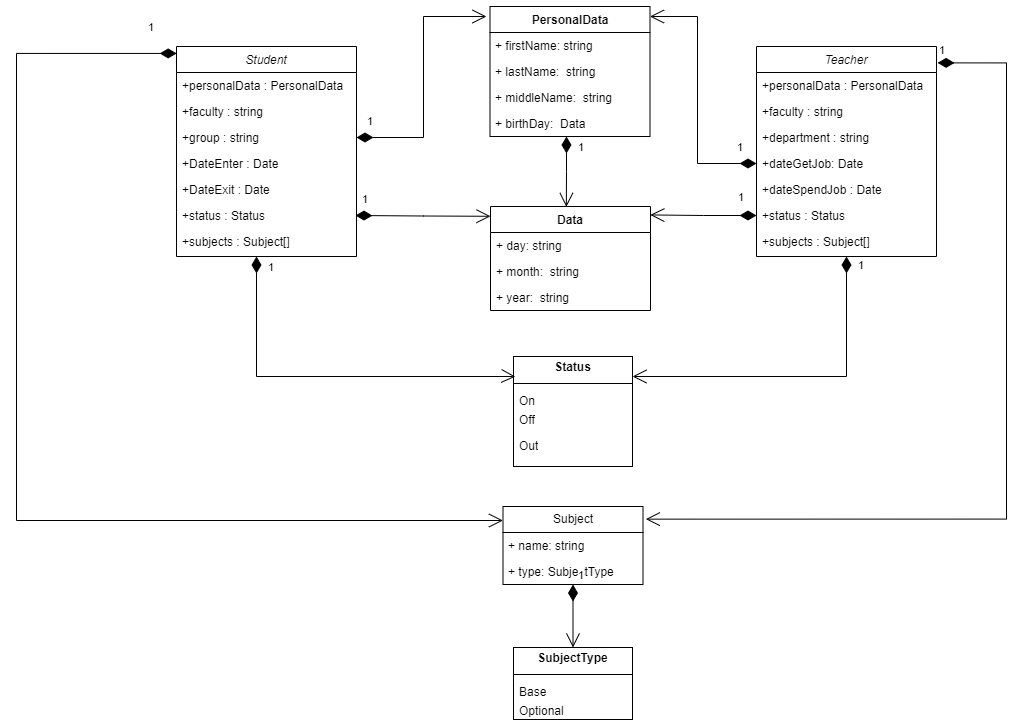

The diagram above was exported from draw.io. Its source (the exported page's mxGraphModel, read from the mxfile embedded in the PNG):
<mxGraphModel dx="1042" dy="1045" grid="1" gridSize="10" guides="1" tooltips="1" connect="1" arrows="1" fold="1" page="1" pageScale="1" pageWidth="827" pageHeight="1169" math="0" shadow="0">
  <root>
    <mxCell id="WIyWlLk6GJQsqaUBKTNV-0" />
    <mxCell id="WIyWlLk6GJQsqaUBKTNV-1" parent="WIyWlLk6GJQsqaUBKTNV-0" />
    <mxCell id="zkfFHV4jXpPFQw0GAbJ--0" value="Student" style="swimlane;fontStyle=2;align=center;verticalAlign=top;childLayout=stackLayout;horizontal=1;startSize=26;horizontalStack=0;resizeParent=1;resizeLast=0;collapsible=1;marginBottom=0;rounded=0;shadow=0;strokeWidth=1;" parent="WIyWlLk6GJQsqaUBKTNV-1" vertex="1">
      <mxGeometry x="490" y="110" width="180" height="210" as="geometry">
        <mxRectangle x="230" y="140" width="160" height="26" as="alternateBounds" />
      </mxGeometry>
    </mxCell>
    <mxCell id="d-rQbJ1t-D48NXg8RTXQ-0" value="+personalData : PersonalData" style="text;align=left;verticalAlign=top;spacingLeft=4;spacingRight=4;overflow=hidden;rotatable=0;points=[[0,0.5],[1,0.5]];portConstraint=eastwest;" vertex="1" parent="zkfFHV4jXpPFQw0GAbJ--0">
      <mxGeometry y="26" width="180" height="26" as="geometry" />
    </mxCell>
    <mxCell id="zkfFHV4jXpPFQw0GAbJ--1" value="+faculty : string&#10;" style="text;align=left;verticalAlign=top;spacingLeft=4;spacingRight=4;overflow=hidden;rotatable=0;points=[[0,0.5],[1,0.5]];portConstraint=eastwest;" parent="zkfFHV4jXpPFQw0GAbJ--0" vertex="1">
      <mxGeometry y="52" width="180" height="26" as="geometry" />
    </mxCell>
    <mxCell id="d-rQbJ1t-D48NXg8RTXQ-2" value="+group : string&#10;" style="text;align=left;verticalAlign=top;spacingLeft=4;spacingRight=4;overflow=hidden;rotatable=0;points=[[0,0.5],[1,0.5]];portConstraint=eastwest;" vertex="1" parent="zkfFHV4jXpPFQw0GAbJ--0">
      <mxGeometry y="78" width="180" height="26" as="geometry" />
    </mxCell>
    <mxCell id="d-rQbJ1t-D48NXg8RTXQ-3" value="+DateEnter : Date&#10;" style="text;align=left;verticalAlign=top;spacingLeft=4;spacingRight=4;overflow=hidden;rotatable=0;points=[[0,0.5],[1,0.5]];portConstraint=eastwest;" vertex="1" parent="zkfFHV4jXpPFQw0GAbJ--0">
      <mxGeometry y="104" width="180" height="26" as="geometry" />
    </mxCell>
    <mxCell id="d-rQbJ1t-D48NXg8RTXQ-10" value="+DateExit : Date" style="text;align=left;verticalAlign=top;spacingLeft=4;spacingRight=4;overflow=hidden;rotatable=0;points=[[0,0.5],[1,0.5]];portConstraint=eastwest;" vertex="1" parent="zkfFHV4jXpPFQw0GAbJ--0">
      <mxGeometry y="130" width="180" height="26" as="geometry" />
    </mxCell>
    <mxCell id="d-rQbJ1t-D48NXg8RTXQ-11" value="+status : Status&#10;" style="text;align=left;verticalAlign=top;spacingLeft=4;spacingRight=4;overflow=hidden;rotatable=0;points=[[0,0.5],[1,0.5]];portConstraint=eastwest;" vertex="1" parent="zkfFHV4jXpPFQw0GAbJ--0">
      <mxGeometry y="156" width="180" height="26" as="geometry" />
    </mxCell>
    <mxCell id="d-rQbJ1t-D48NXg8RTXQ-12" value="+subjects : Subject[]" style="text;align=left;verticalAlign=top;spacingLeft=4;spacingRight=4;overflow=hidden;rotatable=0;points=[[0,0.5],[1,0.5]];portConstraint=eastwest;" vertex="1" parent="zkfFHV4jXpPFQw0GAbJ--0">
      <mxGeometry y="182" width="180" height="26" as="geometry" />
    </mxCell>
    <mxCell id="d-rQbJ1t-D48NXg8RTXQ-15" value="PersonalData" style="swimlane;fontStyle=1;align=center;verticalAlign=top;childLayout=stackLayout;horizontal=1;startSize=26;horizontalStack=0;resizeParent=1;resizeParentMax=0;resizeLast=0;collapsible=1;marginBottom=0;whiteSpace=wrap;html=1;" vertex="1" parent="WIyWlLk6GJQsqaUBKTNV-1">
      <mxGeometry x="803.5" y="70" width="160" height="130" as="geometry" />
    </mxCell>
    <mxCell id="d-rQbJ1t-D48NXg8RTXQ-16" value="+ firstName: string" style="text;strokeColor=none;fillColor=none;align=left;verticalAlign=top;spacingLeft=4;spacingRight=4;overflow=hidden;rotatable=0;points=[[0,0.5],[1,0.5]];portConstraint=eastwest;whiteSpace=wrap;html=1;" vertex="1" parent="d-rQbJ1t-D48NXg8RTXQ-15">
      <mxGeometry y="26" width="160" height="26" as="geometry" />
    </mxCell>
    <mxCell id="d-rQbJ1t-D48NXg8RTXQ-23" value="+ lastName:&amp;nbsp; string" style="text;strokeColor=none;fillColor=none;align=left;verticalAlign=top;spacingLeft=4;spacingRight=4;overflow=hidden;rotatable=0;points=[[0,0.5],[1,0.5]];portConstraint=eastwest;whiteSpace=wrap;html=1;" vertex="1" parent="d-rQbJ1t-D48NXg8RTXQ-15">
      <mxGeometry y="52" width="160" height="26" as="geometry" />
    </mxCell>
    <mxCell id="d-rQbJ1t-D48NXg8RTXQ-46" value="+ middleName:&amp;nbsp; string" style="text;strokeColor=none;fillColor=none;align=left;verticalAlign=top;spacingLeft=4;spacingRight=4;overflow=hidden;rotatable=0;points=[[0,0.5],[1,0.5]];portConstraint=eastwest;whiteSpace=wrap;html=1;" vertex="1" parent="d-rQbJ1t-D48NXg8RTXQ-15">
      <mxGeometry y="78" width="160" height="26" as="geometry" />
    </mxCell>
    <mxCell id="d-rQbJ1t-D48NXg8RTXQ-47" value="+ birthDay:&amp;nbsp; Data" style="text;strokeColor=none;fillColor=none;align=left;verticalAlign=top;spacingLeft=4;spacingRight=4;overflow=hidden;rotatable=0;points=[[0,0.5],[1,0.5]];portConstraint=eastwest;whiteSpace=wrap;html=1;" vertex="1" parent="d-rQbJ1t-D48NXg8RTXQ-15">
      <mxGeometry y="104" width="160" height="26" as="geometry" />
    </mxCell>
    <mxCell id="d-rQbJ1t-D48NXg8RTXQ-45" value="1" style="endArrow=open;html=1;endSize=12;startArrow=diamondThin;startSize=14;startFill=1;edgeStyle=orthogonalEdgeStyle;align=left;verticalAlign=bottom;rounded=0;exitX=1;exitY=0.5;exitDx=0;exitDy=0;entryX=-0.022;entryY=0.077;entryDx=0;entryDy=0;entryPerimeter=0;" edge="1" parent="WIyWlLk6GJQsqaUBKTNV-1" source="d-rQbJ1t-D48NXg8RTXQ-2" target="d-rQbJ1t-D48NXg8RTXQ-15">
      <mxGeometry x="-0.9254" y="7" relative="1" as="geometry">
        <mxPoint x="590" y="500" as="sourcePoint" />
        <mxPoint x="780" y="93" as="targetPoint" />
        <Array as="points">
          <mxPoint x="737" y="201" />
          <mxPoint x="737" y="80" />
        </Array>
        <mxPoint as="offset" />
      </mxGeometry>
    </mxCell>
    <mxCell id="d-rQbJ1t-D48NXg8RTXQ-48" value="Teacher" style="swimlane;fontStyle=2;align=center;verticalAlign=top;childLayout=stackLayout;horizontal=1;startSize=26;horizontalStack=0;resizeParent=1;resizeLast=0;collapsible=1;marginBottom=0;rounded=0;shadow=0;strokeWidth=1;" vertex="1" parent="WIyWlLk6GJQsqaUBKTNV-1">
      <mxGeometry x="1070" y="110" width="180" height="210" as="geometry">
        <mxRectangle x="230" y="140" width="160" height="26" as="alternateBounds" />
      </mxGeometry>
    </mxCell>
    <mxCell id="d-rQbJ1t-D48NXg8RTXQ-49" value="+personalData : PersonalData" style="text;align=left;verticalAlign=top;spacingLeft=4;spacingRight=4;overflow=hidden;rotatable=0;points=[[0,0.5],[1,0.5]];portConstraint=eastwest;" vertex="1" parent="d-rQbJ1t-D48NXg8RTXQ-48">
      <mxGeometry y="26" width="180" height="26" as="geometry" />
    </mxCell>
    <mxCell id="d-rQbJ1t-D48NXg8RTXQ-50" value="+faculty : string&#10;" style="text;align=left;verticalAlign=top;spacingLeft=4;spacingRight=4;overflow=hidden;rotatable=0;points=[[0,0.5],[1,0.5]];portConstraint=eastwest;" vertex="1" parent="d-rQbJ1t-D48NXg8RTXQ-48">
      <mxGeometry y="52" width="180" height="26" as="geometry" />
    </mxCell>
    <mxCell id="d-rQbJ1t-D48NXg8RTXQ-52" value="+department : string&#10;" style="text;align=left;verticalAlign=top;spacingLeft=4;spacingRight=4;overflow=hidden;rotatable=0;points=[[0,0.5],[1,0.5]];portConstraint=eastwest;" vertex="1" parent="d-rQbJ1t-D48NXg8RTXQ-48">
      <mxGeometry y="78" width="180" height="26" as="geometry" />
    </mxCell>
    <mxCell id="d-rQbJ1t-D48NXg8RTXQ-53" value="+dateGetJob: Date&#10;" style="text;align=left;verticalAlign=top;spacingLeft=4;spacingRight=4;overflow=hidden;rotatable=0;points=[[0,0.5],[1,0.5]];portConstraint=eastwest;" vertex="1" parent="d-rQbJ1t-D48NXg8RTXQ-48">
      <mxGeometry y="104" width="180" height="26" as="geometry" />
    </mxCell>
    <mxCell id="d-rQbJ1t-D48NXg8RTXQ-54" value="+dateSpendJob : Date&#10;" style="text;align=left;verticalAlign=top;spacingLeft=4;spacingRight=4;overflow=hidden;rotatable=0;points=[[0,0.5],[1,0.5]];portConstraint=eastwest;" vertex="1" parent="d-rQbJ1t-D48NXg8RTXQ-48">
      <mxGeometry y="130" width="180" height="26" as="geometry" />
    </mxCell>
    <mxCell id="d-rQbJ1t-D48NXg8RTXQ-55" value="+status : Status" style="text;align=left;verticalAlign=top;spacingLeft=4;spacingRight=4;overflow=hidden;rotatable=0;points=[[0,0.5],[1,0.5]];portConstraint=eastwest;" vertex="1" parent="d-rQbJ1t-D48NXg8RTXQ-48">
      <mxGeometry y="156" width="180" height="26" as="geometry" />
    </mxCell>
    <mxCell id="d-rQbJ1t-D48NXg8RTXQ-56" value="+subjects : Subject[]" style="text;align=left;verticalAlign=top;spacingLeft=4;spacingRight=4;overflow=hidden;rotatable=0;points=[[0,0.5],[1,0.5]];portConstraint=eastwest;" vertex="1" parent="d-rQbJ1t-D48NXg8RTXQ-48">
      <mxGeometry y="182" width="180" height="26" as="geometry" />
    </mxCell>
    <mxCell id="d-rQbJ1t-D48NXg8RTXQ-60" value="1" style="endArrow=open;html=1;endSize=12;startArrow=diamondThin;startSize=14;startFill=1;edgeStyle=orthogonalEdgeStyle;align=left;verticalAlign=bottom;rounded=0;exitX=0;exitY=0.5;exitDx=0;exitDy=0;" edge="1" parent="WIyWlLk6GJQsqaUBKTNV-1" source="d-rQbJ1t-D48NXg8RTXQ-53" target="d-rQbJ1t-D48NXg8RTXQ-15">
      <mxGeometry x="-0.8357" y="-7" relative="1" as="geometry">
        <mxPoint x="770" y="270" as="sourcePoint" />
        <mxPoint x="1010" y="90" as="targetPoint" />
        <Array as="points">
          <mxPoint x="1011" y="227" />
          <mxPoint x="1011" y="80" />
        </Array>
        <mxPoint as="offset" />
      </mxGeometry>
    </mxCell>
    <mxCell id="d-rQbJ1t-D48NXg8RTXQ-61" value="Data" style="swimlane;fontStyle=1;align=center;verticalAlign=top;childLayout=stackLayout;horizontal=1;startSize=26;horizontalStack=0;resizeParent=1;resizeParentMax=0;resizeLast=0;collapsible=1;marginBottom=0;whiteSpace=wrap;html=1;" vertex="1" parent="WIyWlLk6GJQsqaUBKTNV-1">
      <mxGeometry x="804" y="270" width="160" height="104" as="geometry" />
    </mxCell>
    <mxCell id="d-rQbJ1t-D48NXg8RTXQ-62" value="+ day: string" style="text;strokeColor=none;fillColor=none;align=left;verticalAlign=top;spacingLeft=4;spacingRight=4;overflow=hidden;rotatable=0;points=[[0,0.5],[1,0.5]];portConstraint=eastwest;whiteSpace=wrap;html=1;" vertex="1" parent="d-rQbJ1t-D48NXg8RTXQ-61">
      <mxGeometry y="26" width="160" height="26" as="geometry" />
    </mxCell>
    <mxCell id="d-rQbJ1t-D48NXg8RTXQ-63" value="+ month:&amp;nbsp; string" style="text;strokeColor=none;fillColor=none;align=left;verticalAlign=top;spacingLeft=4;spacingRight=4;overflow=hidden;rotatable=0;points=[[0,0.5],[1,0.5]];portConstraint=eastwest;whiteSpace=wrap;html=1;" vertex="1" parent="d-rQbJ1t-D48NXg8RTXQ-61">
      <mxGeometry y="52" width="160" height="26" as="geometry" />
    </mxCell>
    <mxCell id="d-rQbJ1t-D48NXg8RTXQ-64" value="+ year:&amp;nbsp; string" style="text;strokeColor=none;fillColor=none;align=left;verticalAlign=top;spacingLeft=4;spacingRight=4;overflow=hidden;rotatable=0;points=[[0,0.5],[1,0.5]];portConstraint=eastwest;whiteSpace=wrap;html=1;" vertex="1" parent="d-rQbJ1t-D48NXg8RTXQ-61">
      <mxGeometry y="78" width="160" height="26" as="geometry" />
    </mxCell>
    <mxCell id="d-rQbJ1t-D48NXg8RTXQ-66" value="1" style="endArrow=open;html=1;endSize=12;startArrow=diamondThin;startSize=14;startFill=1;edgeStyle=orthogonalEdgeStyle;align=left;verticalAlign=bottom;rounded=0;exitX=1;exitY=0.5;exitDx=0;exitDy=0;entryX=0;entryY=0.094;entryDx=0;entryDy=0;entryPerimeter=0;" edge="1" parent="WIyWlLk6GJQsqaUBKTNV-1" target="d-rQbJ1t-D48NXg8RTXQ-61">
      <mxGeometry x="-0.9254" y="7" relative="1" as="geometry">
        <mxPoint x="669" y="279" as="sourcePoint" />
        <mxPoint x="770" y="280" as="targetPoint" />
        <mxPoint as="offset" />
      </mxGeometry>
    </mxCell>
    <mxCell id="d-rQbJ1t-D48NXg8RTXQ-71" value="1" style="endArrow=open;html=1;endSize=12;startArrow=diamondThin;startSize=14;startFill=1;edgeStyle=orthogonalEdgeStyle;align=left;verticalAlign=bottom;rounded=0;exitX=0.478;exitY=1;exitDx=0;exitDy=0;exitPerimeter=0;entryX=0.474;entryY=0.004;entryDx=0;entryDy=0;entryPerimeter=0;" edge="1" parent="WIyWlLk6GJQsqaUBKTNV-1" source="d-rQbJ1t-D48NXg8RTXQ-47" target="d-rQbJ1t-D48NXg8RTXQ-61">
      <mxGeometry x="-0.4334" y="10" relative="1" as="geometry">
        <mxPoint x="810" y="280" as="sourcePoint" />
        <mxPoint x="970" y="280" as="targetPoint" />
        <mxPoint as="offset" />
      </mxGeometry>
    </mxCell>
    <mxCell id="d-rQbJ1t-D48NXg8RTXQ-72" value="1" style="endArrow=open;html=1;endSize=12;startArrow=diamondThin;startSize=14;startFill=1;edgeStyle=orthogonalEdgeStyle;align=left;verticalAlign=bottom;rounded=0;exitX=0;exitY=0.5;exitDx=0;exitDy=0;entryX=0.999;entryY=0.081;entryDx=0;entryDy=0;entryPerimeter=0;" edge="1" parent="WIyWlLk6GJQsqaUBKTNV-1" source="d-rQbJ1t-D48NXg8RTXQ-55" target="d-rQbJ1t-D48NXg8RTXQ-61">
      <mxGeometry x="-0.6253" y="-9" relative="1" as="geometry">
        <mxPoint x="679" y="289" as="sourcePoint" />
        <mxPoint x="812" y="289" as="targetPoint" />
        <mxPoint as="offset" />
      </mxGeometry>
    </mxCell>
    <mxCell id="d-rQbJ1t-D48NXg8RTXQ-80" value="&lt;p style=&quot;margin:0px;margin-top:4px;text-align:center;&quot;&gt;&lt;b&gt;Status&lt;/b&gt;&lt;/p&gt;" style="verticalAlign=top;align=left;overflow=fill;fontSize=12;fontFamily=Helvetica;html=1;whiteSpace=wrap;" vertex="1" parent="WIyWlLk6GJQsqaUBKTNV-1">
      <mxGeometry x="827" y="420" width="119" height="110" as="geometry" />
    </mxCell>
    <mxCell id="d-rQbJ1t-D48NXg8RTXQ-81" value="" style="line;strokeWidth=1;fillColor=none;align=left;verticalAlign=middle;spacingTop=-1;spacingLeft=3;spacingRight=3;rotatable=0;labelPosition=right;points=[];portConstraint=eastwest;strokeColor=inherit;" vertex="1" parent="WIyWlLk6GJQsqaUBKTNV-1">
      <mxGeometry x="827" y="443" width="119" height="8" as="geometry" />
    </mxCell>
    <mxCell id="d-rQbJ1t-D48NXg8RTXQ-82" value="On" style="text;strokeColor=none;fillColor=none;align=left;verticalAlign=top;spacingLeft=4;spacingRight=4;overflow=hidden;rotatable=0;points=[[0,0.5],[1,0.5]];portConstraint=eastwest;whiteSpace=wrap;html=1;" vertex="1" parent="WIyWlLk6GJQsqaUBKTNV-1">
      <mxGeometry x="827" y="451" width="100" height="26" as="geometry" />
    </mxCell>
    <mxCell id="d-rQbJ1t-D48NXg8RTXQ-83" value="Off" style="text;strokeColor=none;fillColor=none;align=left;verticalAlign=top;spacingLeft=4;spacingRight=4;overflow=hidden;rotatable=0;points=[[0,0.5],[1,0.5]];portConstraint=eastwest;whiteSpace=wrap;html=1;" vertex="1" parent="WIyWlLk6GJQsqaUBKTNV-1">
      <mxGeometry x="827" y="470" width="100" height="26" as="geometry" />
    </mxCell>
    <mxCell id="d-rQbJ1t-D48NXg8RTXQ-84" value="Out" style="text;strokeColor=none;fillColor=none;align=left;verticalAlign=top;spacingLeft=4;spacingRight=4;overflow=hidden;rotatable=0;points=[[0,0.5],[1,0.5]];portConstraint=eastwest;whiteSpace=wrap;html=1;" vertex="1" parent="WIyWlLk6GJQsqaUBKTNV-1">
      <mxGeometry x="827" y="496" width="100" height="26" as="geometry" />
    </mxCell>
    <mxCell id="d-rQbJ1t-D48NXg8RTXQ-86" value="1" style="endArrow=open;html=1;endSize=12;startArrow=diamondThin;startSize=14;startFill=1;edgeStyle=orthogonalEdgeStyle;align=left;verticalAlign=bottom;rounded=0;entryX=0.016;entryY=0.183;entryDx=0;entryDy=0;entryPerimeter=0;" edge="1" parent="WIyWlLk6GJQsqaUBKTNV-1" target="d-rQbJ1t-D48NXg8RTXQ-80">
      <mxGeometry x="-0.8936" y="10" relative="1" as="geometry">
        <mxPoint x="570" y="320" as="sourcePoint" />
        <mxPoint x="790" y="390" as="targetPoint" />
        <Array as="points">
          <mxPoint x="570" y="440" />
          <mxPoint x="826" y="440" />
        </Array>
        <mxPoint as="offset" />
      </mxGeometry>
    </mxCell>
    <mxCell id="d-rQbJ1t-D48NXg8RTXQ-87" value="1" style="endArrow=open;html=1;endSize=12;startArrow=diamondThin;startSize=14;startFill=1;edgeStyle=orthogonalEdgeStyle;align=left;verticalAlign=bottom;rounded=0;exitX=0.5;exitY=1;exitDx=0;exitDy=0;" edge="1" parent="WIyWlLk6GJQsqaUBKTNV-1" source="d-rQbJ1t-D48NXg8RTXQ-48" target="d-rQbJ1t-D48NXg8RTXQ-80">
      <mxGeometry x="-0.8936" y="10" relative="1" as="geometry">
        <mxPoint x="580" y="330" as="sourcePoint" />
        <mxPoint x="940" y="440" as="targetPoint" />
        <Array as="points">
          <mxPoint x="1160" y="440" />
        </Array>
        <mxPoint as="offset" />
      </mxGeometry>
    </mxCell>
    <mxCell id="d-rQbJ1t-D48NXg8RTXQ-88" value="Subject" style="swimlane;fontStyle=0;childLayout=stackLayout;horizontal=1;startSize=26;fillColor=none;horizontalStack=0;resizeParent=1;resizeParentMax=0;resizeLast=0;collapsible=1;marginBottom=0;whiteSpace=wrap;html=1;" vertex="1" parent="WIyWlLk6GJQsqaUBKTNV-1">
      <mxGeometry x="816.5" y="570" width="140" height="78" as="geometry" />
    </mxCell>
    <mxCell id="d-rQbJ1t-D48NXg8RTXQ-91" value="+ name: string" style="text;strokeColor=none;fillColor=none;align=left;verticalAlign=top;spacingLeft=4;spacingRight=4;overflow=hidden;rotatable=0;points=[[0,0.5],[1,0.5]];portConstraint=eastwest;whiteSpace=wrap;html=1;" vertex="1" parent="d-rQbJ1t-D48NXg8RTXQ-88">
      <mxGeometry y="26" width="140" height="26" as="geometry" />
    </mxCell>
    <mxCell id="d-rQbJ1t-D48NXg8RTXQ-92" value="+ type: SubjectType" style="text;strokeColor=none;fillColor=none;align=left;verticalAlign=top;spacingLeft=4;spacingRight=4;overflow=hidden;rotatable=0;points=[[0,0.5],[1,0.5]];portConstraint=eastwest;whiteSpace=wrap;html=1;" vertex="1" parent="d-rQbJ1t-D48NXg8RTXQ-88">
      <mxGeometry y="52" width="140" height="26" as="geometry" />
    </mxCell>
    <mxCell id="d-rQbJ1t-D48NXg8RTXQ-94" value="1" style="endArrow=open;html=1;endSize=12;startArrow=diamondThin;startSize=14;startFill=1;edgeStyle=orthogonalEdgeStyle;align=left;verticalAlign=bottom;rounded=0;entryX=1.02;entryY=0.162;entryDx=0;entryDy=0;entryPerimeter=0;exitX=1.006;exitY=0.078;exitDx=0;exitDy=0;exitPerimeter=0;" edge="1" parent="WIyWlLk6GJQsqaUBKTNV-1" source="d-rQbJ1t-D48NXg8RTXQ-48" target="d-rQbJ1t-D48NXg8RTXQ-88">
      <mxGeometry x="-1" y="3" relative="1" as="geometry">
        <mxPoint x="1320" y="120" as="sourcePoint" />
        <mxPoint x="1020" y="620" as="targetPoint" />
        <Array as="points">
          <mxPoint x="1320" y="126" />
          <mxPoint x="1320" y="583" />
        </Array>
      </mxGeometry>
    </mxCell>
    <mxCell id="d-rQbJ1t-D48NXg8RTXQ-95" value="1" style="endArrow=open;html=1;endSize=12;startArrow=diamondThin;startSize=14;startFill=1;edgeStyle=orthogonalEdgeStyle;align=left;verticalAlign=bottom;rounded=0;exitX=0.001;exitY=0.033;exitDx=0;exitDy=0;exitPerimeter=0;" edge="1" parent="WIyWlLk6GJQsqaUBKTNV-1" source="zkfFHV4jXpPFQw0GAbJ--0">
      <mxGeometry x="-0.9458" y="-17" relative="1" as="geometry">
        <mxPoint x="420" y="120" as="sourcePoint" />
        <mxPoint x="816.5" y="584" as="targetPoint" />
        <Array as="points">
          <mxPoint x="330" y="117" />
          <mxPoint x="330" y="584" />
        </Array>
        <mxPoint as="offset" />
      </mxGeometry>
    </mxCell>
    <mxCell id="d-rQbJ1t-D48NXg8RTXQ-97" value="&lt;p style=&quot;margin:0px;margin-top:4px;text-align:center;&quot;&gt;&lt;b&gt;SubjectType&lt;/b&gt;&lt;/p&gt;" style="verticalAlign=top;align=left;overflow=fill;fontSize=12;fontFamily=Helvetica;html=1;whiteSpace=wrap;" vertex="1" parent="WIyWlLk6GJQsqaUBKTNV-1">
      <mxGeometry x="827" y="711" width="119" height="72" as="geometry" />
    </mxCell>
    <mxCell id="d-rQbJ1t-D48NXg8RTXQ-98" value="" style="line;strokeWidth=1;fillColor=none;align=left;verticalAlign=middle;spacingTop=-1;spacingLeft=3;spacingRight=3;rotatable=0;labelPosition=right;points=[];portConstraint=eastwest;strokeColor=inherit;" vertex="1" parent="WIyWlLk6GJQsqaUBKTNV-1">
      <mxGeometry x="827" y="734" width="119" height="8" as="geometry" />
    </mxCell>
    <mxCell id="d-rQbJ1t-D48NXg8RTXQ-99" value="Base" style="text;strokeColor=none;fillColor=none;align=left;verticalAlign=top;spacingLeft=4;spacingRight=4;overflow=hidden;rotatable=0;points=[[0,0.5],[1,0.5]];portConstraint=eastwest;whiteSpace=wrap;html=1;" vertex="1" parent="WIyWlLk6GJQsqaUBKTNV-1">
      <mxGeometry x="827" y="742" width="100" height="26" as="geometry" />
    </mxCell>
    <mxCell id="d-rQbJ1t-D48NXg8RTXQ-100" value="Optional" style="text;strokeColor=none;fillColor=none;align=left;verticalAlign=top;spacingLeft=4;spacingRight=4;overflow=hidden;rotatable=0;points=[[0,0.5],[1,0.5]];portConstraint=eastwest;whiteSpace=wrap;html=1;" vertex="1" parent="WIyWlLk6GJQsqaUBKTNV-1">
      <mxGeometry x="827" y="761" width="100" height="26" as="geometry" />
    </mxCell>
    <mxCell id="d-rQbJ1t-D48NXg8RTXQ-102" value="1" style="endArrow=open;html=1;endSize=12;startArrow=diamondThin;startSize=14;startFill=1;edgeStyle=orthogonalEdgeStyle;align=left;verticalAlign=bottom;rounded=0;entryX=0.5;entryY=0;entryDx=0;entryDy=0;" edge="1" parent="WIyWlLk6GJQsqaUBKTNV-1" source="d-rQbJ1t-D48NXg8RTXQ-88" target="d-rQbJ1t-D48NXg8RTXQ-97">
      <mxGeometry x="-1" y="3" relative="1" as="geometry">
        <mxPoint x="780" y="720" as="sourcePoint" />
        <mxPoint x="940" y="720" as="targetPoint" />
      </mxGeometry>
    </mxCell>
  </root>
</mxGraphModel>